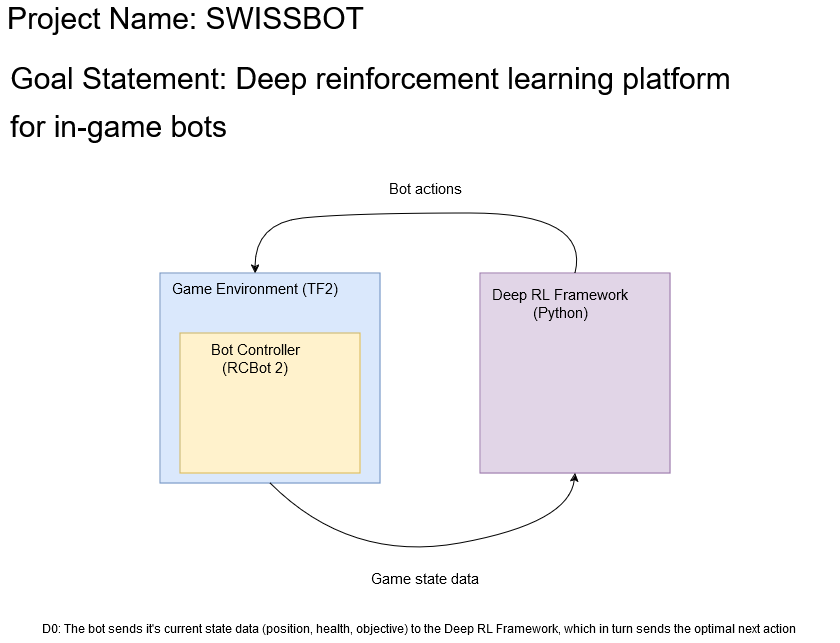

The diagram above was exported from draw.io. Its source (the exported page's mxGraphModel, read from the mxfile embedded in the PNG):
<mxGraphModel dx="2074" dy="1152" grid="1" gridSize="10" guides="1" tooltips="1" connect="1" arrows="1" fold="1" page="1" pageScale="1" pageWidth="850" pageHeight="1100" background="#ffffff" math="0" shadow="0">
  <root>
    <mxCell id="0" />
    <mxCell id="1" parent="0" />
    <mxCell id="1VZj0_r_YGmpTvhZx0OS-6" value="&lt;font style=&quot;font-size: 30px&quot;&gt;Project Name: SWISSBOT&lt;/font&gt;" style="text;html=1;resizable=0;autosize=1;align=center;verticalAlign=middle;points=[];fillColor=none;strokeColor=none;rounded=0;" parent="1" vertex="1">
      <mxGeometry y="10" width="370" height="30" as="geometry" />
    </mxCell>
    <mxCell id="1VZj0_r_YGmpTvhZx0OS-7" value="&lt;font style=&quot;font-size: 30px&quot;&gt;Goal Statement: Deep reinforcement learning platform&lt;br&gt;&lt;/font&gt;&lt;div align=&quot;left&quot;&gt;&lt;font style=&quot;font-size: 30px&quot;&gt;for in-game bots&lt;/font&gt;&lt;br&gt;&lt;/div&gt;" style="text;html=1;resizable=0;autosize=1;align=center;verticalAlign=middle;points=[];fillColor=none;strokeColor=none;rounded=0;fontSize=40;" parent="1" vertex="1">
      <mxGeometry y="50" width="740" height="110" as="geometry" />
    </mxCell>
    <mxCell id="1VZj0_r_YGmpTvhZx0OS-17" value="" style="rounded=0;whiteSpace=wrap;html=1;fontSize=15;fillColor=#dae8fc;strokeColor=#6c8ebf;" parent="1" vertex="1">
      <mxGeometry x="160" y="280" width="220" height="210" as="geometry" />
    </mxCell>
    <mxCell id="1VZj0_r_YGmpTvhZx0OS-18" value="Game Environment (TF2)" style="text;html=1;strokeColor=none;fillColor=none;align=center;verticalAlign=middle;whiteSpace=wrap;rounded=0;fontSize=15;" parent="1" vertex="1">
      <mxGeometry x="160" y="280" width="190" height="30" as="geometry" />
    </mxCell>
    <mxCell id="1VZj0_r_YGmpTvhZx0OS-21" value="&lt;div align=&quot;left&quot;&gt;&lt;br&gt;&lt;/div&gt;" style="rounded=0;whiteSpace=wrap;html=1;fontSize=15;fillColor=#fff2cc;strokeColor=#d6b656;" parent="1" vertex="1">
      <mxGeometry x="180" y="340" width="180" height="140" as="geometry" />
    </mxCell>
    <mxCell id="1VZj0_r_YGmpTvhZx0OS-22" value="Bot Controller (RCBot 2)" style="text;html=1;strokeColor=none;fillColor=none;align=center;verticalAlign=middle;whiteSpace=wrap;rounded=0;fontSize=15;" parent="1" vertex="1">
      <mxGeometry x="190" y="350" width="130" height="30" as="geometry" />
    </mxCell>
    <mxCell id="1VZj0_r_YGmpTvhZx0OS-24" value="" style="rounded=0;whiteSpace=wrap;html=1;fontSize=15;fillColor=#e1d5e7;strokeColor=#9673a6;" parent="1" vertex="1">
      <mxGeometry x="480" y="280" width="190" height="200" as="geometry" />
    </mxCell>
    <mxCell id="1VZj0_r_YGmpTvhZx0OS-25" value="Deep RL Framework (Python)" style="text;html=1;strokeColor=none;fillColor=none;align=center;verticalAlign=middle;whiteSpace=wrap;rounded=0;fontSize=15;" parent="1" vertex="1">
      <mxGeometry x="490" y="290" width="140" height="40" as="geometry" />
    </mxCell>
    <mxCell id="1VZj0_r_YGmpTvhZx0OS-27" value="Bot actions" style="text;html=1;strokeColor=none;fillColor=none;align=center;verticalAlign=middle;whiteSpace=wrap;rounded=0;fontSize=15;" parent="1" vertex="1">
      <mxGeometry x="375" y="180" width="100" height="30" as="geometry" />
    </mxCell>
    <mxCell id="1VZj0_r_YGmpTvhZx0OS-28" value="" style="curved=1;endArrow=classic;html=1;rounded=0;fontSize=15;exitX=0.5;exitY=0;exitDx=0;exitDy=0;entryX=0.5;entryY=0;entryDx=0;entryDy=0;" parent="1" source="1VZj0_r_YGmpTvhZx0OS-24" target="1VZj0_r_YGmpTvhZx0OS-18" edge="1">
      <mxGeometry width="50" height="50" relative="1" as="geometry">
        <mxPoint x="570" y="520" as="sourcePoint" />
        <mxPoint x="620" y="470" as="targetPoint" />
        <Array as="points">
          <mxPoint x="590" y="220" />
          <mxPoint x="350" y="220" />
          <mxPoint x="255" y="230" />
        </Array>
      </mxGeometry>
    </mxCell>
    <mxCell id="1VZj0_r_YGmpTvhZx0OS-29" value="" style="curved=1;endArrow=classic;html=1;rounded=0;fontSize=15;exitX=0.5;exitY=1;exitDx=0;exitDy=0;entryX=0.5;entryY=1;entryDx=0;entryDy=0;" parent="1" source="1VZj0_r_YGmpTvhZx0OS-17" target="1VZj0_r_YGmpTvhZx0OS-24" edge="1">
      <mxGeometry width="50" height="50" relative="1" as="geometry">
        <mxPoint x="570" y="580" as="sourcePoint" />
        <mxPoint x="620" y="530" as="targetPoint" />
        <Array as="points">
          <mxPoint x="350" y="570" />
          <mxPoint x="570" y="530" />
        </Array>
      </mxGeometry>
    </mxCell>
    <mxCell id="1VZj0_r_YGmpTvhZx0OS-30" value="Game state data" style="text;html=1;strokeColor=none;fillColor=none;align=center;verticalAlign=middle;whiteSpace=wrap;rounded=0;fontSize=15;" parent="1" vertex="1">
      <mxGeometry x="345" y="570" width="160" height="30" as="geometry" />
    </mxCell>
    <mxCell id="pALqUJyQtaQxgnWJd8p6-1" value="D0: The bot sends it's current state data (position, health, objective) to the Deep RL Framework, which in turn sends the optimal next action" style="text;html=1;align=left;verticalAlign=middle;whiteSpace=wrap;rounded=0;" vertex="1" parent="1">
      <mxGeometry x="40" y="620" width="800" height="30" as="geometry" />
    </mxCell>
  </root>
</mxGraphModel>